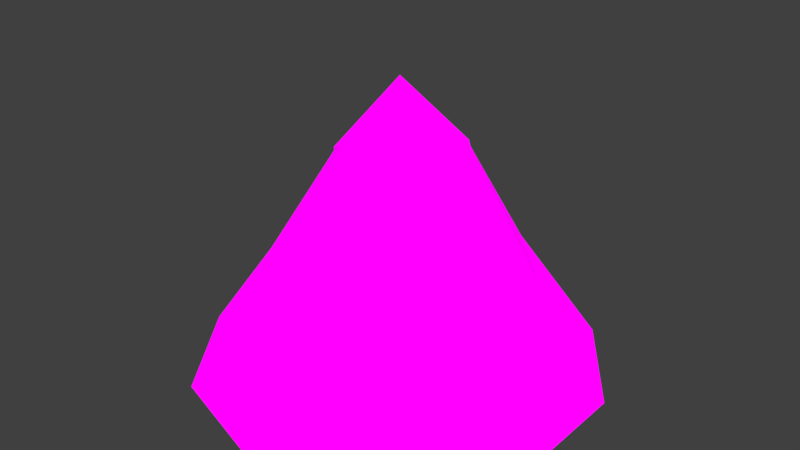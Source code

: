 # Source: Mountain_Gray_Snow_2_.blend  (saved by Blender 2.79.0; exported with 4.5.12 LTS)
import bpy
from mathutils import Matrix  # noqa: F401  (used for matrix-valued properties, if any)

bpy.ops.wm.read_factory_settings(use_empty=True)
scene = bpy.context.scene
scene.name = 'Scene'

# ---- collections
col_collection_1 = bpy.data.collections.new('Collection 1'); scene.collection.children.link(col_collection_1)

# ---- images (referenced by path relative to the original .blend; pixels are not part of the script)
import os
ASSET_DIR = os.environ.get("B2B_ASSET_DIR", "")  # directory of the original .blend (textures are referenced by path, not embedded)
HERE = os.path.dirname(os.path.abspath(__file__))  # packed textures are extracted next to this script under _unpacked/

def load_image(name, relpath, width, height, colorspace="sRGB"):
    """Load a texture the original file referenced (path relative to the .blend, or extracted next to this script)."""
    p = next((c for c in (os.path.join(HERE, relpath), os.path.join(ASSET_DIR, relpath)) if relpath and os.path.exists(c)), "")
    if p:
        img = bpy.data.images.load(p, check_existing=True)
        img.name = name
    else:  # same state as the original file: an image datablock whose file is absent (Cycles renders it pink)
        img = bpy.data.images.new(name, width, height)
        img.source = "FILE"
        img.filepath = "//" + (relpath or name)
    img.colorspace_settings.name = colorspace
    return img
img_colors_png = load_image('colors.png', 'Textures/colors.png', 1024, 1024, 'sRGB')

# ---- materials (node trees are filled in below, after node groups)
mat_mountain_001 = bpy.data.materials.new('Mountain.001')
mat_mountain_001.alpha_threshold = 0.0
mat_mountain_001.roughness = 0.5

# ---- material node trees
mat_mountain_001.use_nodes = True; mat_mountain_001.node_tree.nodes.clear()
_N = mat_mountain_001.node_tree.nodes; _L = mat_mountain_001.node_tree.links
n0 = _N.new('ShaderNodeOutputMaterial'); n0.name = 'Material Output'; n0.location = (300, 300)
n1 = _N.new('ShaderNodeBsdfDiffuse'); n1.name = 'Diffuse BSDF'; n1.location = (10, 300)
n1.inputs[1].default_value = 1.0
n2 = _N.new('ShaderNodeTexImage'); n2.name = 'Image Texture'; n2.location = (-174, 298)
n2.width = 140
n2.image = img_colors_png
_L.new(n1.outputs[0], n0.inputs[0])
_L.new(n2.outputs[0], n1.inputs[0])
n0.is_active_output = True

# ---- world
world_world = bpy.data.worlds.new('World'); scene.world = world_world
world_world.color = (0.05088, 0.05088, 0.05088)
world_world.use_sun_shadow = False
world_world.sun_shadow_jitter_overblur = 0.0
world_world.cycles.sampling_method = 'MANUAL'

# ---- meshes
me_cone_004 = bpy.data.meshes.new('Cone.004')
me_cone_004.from_pydata([(-3.166e-08, 1.0, 1.192e-07), (0.5878, 0.809, 1.192e-07), (0.9511, 0.309, 1.192e-07), (0.9511, -0.309, 1.192e-07), (0.5878, -0.809, 1.192e-07), (-1.191e-07, -1.0, 1.192e-07), (-0.5878, -0.809, 1.192e-07), (-0.9511, -0.309, 1.192e-07), (-0.9511, 0.309, 1.192e-07), (-0.5878, 0.809, 1.192e-07), (-2.982e-07, 0.2517, 1.506), (-0.161, -0.2213, 1.446), (-0.2675, 0.08742, 1.517), (0.3531, 0.1149, 1.264), (0.1855, 0.2582, 1.415), (-0.0009895, -0.3459, 1.325), (0.3063, -0.09863, 1.393), (-0.3052, -0.09863, 1.35), (-0.1871, 0.2582, 1.359), (0.2109, -0.289, 1.256), (-4.834e-05, -0.000338, 1.872), (-6.853e-06, 0.2436, 1.525), (-0.1544, -0.2123, 1.474), (-0.2551, 0.08324, 1.547), (0.3448, 0.1122, 1.285), (0.1855, 0.2579, 1.439), (-0.00101, -0.3398, 1.343), (0.3063, -0.09897, 1.416), (-0.3053, -0.09897, 1.373), (-0.1871, 0.2579, 1.382), (0.2083, -0.2854, 1.268), (-0.07669, 0.5905, 0.75), (-0.291, -0.5338, 0.7214), (-0.6003, 0.1118, 0.7555), (0.5903, 0.2791, 0.6348), (0.3001, 0.5506, 0.7068), (0.0817, -0.6372, 0.6641), (0.619, -0.1168, 0.6962), (-0.569, -0.2705, 0.6757), (-0.4316, 0.456, 0.6799), (0.4445, -0.4712, 0.6311)], [], [(0, 31, 35, 1), (1, 35, 34, 2), (2, 34, 37, 3), (3, 37, 40, 4), (4, 40, 36, 5), (5, 36, 32, 6), (6, 32, 38, 7), (7, 38, 33, 8), (8, 33, 39, 9), (9, 39, 31, 0), (0, 1, 2, 3, 4, 5, 6, 7, 8, 9), (21, 29, 20), (13, 14, 25, 24), (16, 13, 24, 27), (19, 16, 27, 30), (15, 19, 30, 26), (11, 15, 26, 22), (17, 11, 22, 28), (12, 17, 28, 23), (18, 12, 23, 29), (10, 18, 29, 21), (14, 10, 21, 25), (28, 22, 20), (30, 27, 20), (25, 21, 20), (23, 28, 20), (26, 30, 20), (24, 25, 20), (29, 23, 20), (22, 26, 20), (27, 24, 20), (40, 37, 16, 19), (35, 31, 10, 14), (33, 38, 17, 12), (36, 40, 19, 15), (34, 35, 14, 13), (39, 33, 12, 18), (32, 36, 15, 11), (37, 34, 13, 16), (31, 39, 18, 10), (38, 32, 11, 17)])
_uv = me_cone_004.uv_layers.new(name='UVMap')
_uv.uv.foreach_set('vector', [0.05091, 0.6518, 0.05664, 0.6531, 0.05413, 0.6563, 0.05042, 0.6524, 0.05042, 0.6524, 0.05413, 0.6563, 0.04991, 0.6571, 0.04967, 0.6525, 0.04967, 0.6525, 0.04991, 0.6571, 0.04582, 0.6568, 0.04896, 0.6521, 0.04896, 0.6521, 0.04582, 0.6568, 0.04425, 0.6527, 0.04862, 0.6514, 0.04862, 0.6514, 0.04425, 0.6527, 0.04418, 0.6488, 0.04878, 0.6506, 0.04878, 0.6506, 0.04418, 0.6488, 0.04614, 0.6454, 0.04934, 0.6501, 0.04934, 0.6501, 0.04614, 0.6454, 0.0502, 0.6452, 0.05006, 0.65, 0.05006, 0.65, 0.0502, 0.6452, 0.05408, 0.6455, 0.05068, 0.6503, 0.05068, 0.6503, 0.05408, 0.6455, 0.05558, 0.6495, 0.05093, 0.651, 0.05093, 0.651, 0.05558, 0.6495, 0.05664, 0.6531, 0.05091, 0.6518, 0.05091, 0.6518, 0.05042, 0.6524, 0.04967, 0.6525, 0.04896, 0.6521, 0.04862, 0.6514, 0.04878, 0.6506, 0.04934, 0.6501, 0.05006, 0.65, 0.05068, 0.6503, 0.05093, 0.651, 0.1341, 0.8677, 0.1232, 0.8676, 0.1374, 0.857, 0.1584, 0.8715, 0.1426, 0.8725, 0.1422, 0.8713, 0.1571, 0.8706, 0.1549, 0.8568, 0.1584, 0.8715, 0.1571, 0.8706, 0.1537, 0.8568, 0.1584, 0.8418, 0.1549, 0.8568, 0.1537, 0.8568, 0.1577, 0.8422, 0.1448, 0.8362, 0.1584, 0.8418, 0.1577, 0.8422, 0.1444, 0.8373, 0.1335, 0.8426, 0.1448, 0.8362, 0.1444, 0.8373, 0.1339, 0.8441, 0.1223, 0.8444, 0.1335, 0.8426, 0.1339, 0.8441, 0.1234, 0.8453, 0.1252, 0.8567, 0.1223, 0.8444, 0.1234, 0.8453, 0.1266, 0.8567, 0.1221, 0.8685, 0.1252, 0.8567, 0.1266, 0.8567, 0.1232, 0.8676, 0.1338, 0.8685, 0.1221, 0.8685, 0.1232, 0.8676, 0.1341, 0.8677, 0.1426, 0.8725, 0.1338, 0.8685, 0.1341, 0.8677, 0.1422, 0.8713, 0.1234, 0.8453, 0.1339, 0.8441, 0.1374, 0.857, 0.1577, 0.8422, 0.1537, 0.8568, 0.1374, 0.857, 0.1422, 0.8713, 0.1341, 0.8677, 0.1374, 0.857, 0.1266, 0.8567, 0.1234, 0.8453, 0.1374, 0.857, 0.1444, 0.8373, 0.1577, 0.8422, 0.1374, 0.857, 0.1571, 0.8706, 0.1422, 0.8713, 0.1374, 0.857, 0.1232, 0.8676, 0.1266, 0.8567, 0.1374, 0.857, 0.1339, 0.8441, 0.1444, 0.8373, 0.1374, 0.857, 0.1537, 0.8568, 0.1571, 0.8706, 0.1374, 0.857, 0.04425, 0.6527, 0.04582, 0.6568, 0.0689, 0.6284, 0.07541, 0.6481, 0.05413, 0.6563, 0.05664, 0.6531, 0.0141, 0.6415, 0.02552, 0.6287, 0.05408, 0.6455, 0.0502, 0.6452, 0.04601, 0.6796, 0.02618, 0.679, 0.04418, 0.6488, 0.04425, 0.6527, 0.07541, 0.6481, 0.0712, 0.665, 0.04991, 0.6571, 0.05413, 0.6563, 0.02552, 0.6287, 0.04916, 0.6252, 0.05558, 0.6495, 0.05408, 0.6455, 0.02618, 0.679, 0.02126, 0.6585, 0.04614, 0.6454, 0.04418, 0.6488, 0.0712, 0.665, 0.062, 0.6796, 0.04582, 0.6568, 0.04991, 0.6571, 0.04916, 0.6252, 0.0689, 0.6284, 0.05664, 0.6531, 0.05558, 0.6495, 0.02126, 0.6585, 0.0141, 0.6415, 0.0502, 0.6452, 0.04614, 0.6454, 0.062, 0.6796, 0.04601, 0.6796])
me_cone_004.materials.append(mat_mountain_001)
me_cone_004.use_remesh_preserve_volume = False
me_cone_004.use_remesh_preserve_attributes = False
me_cone_004.use_mirror_vertex_groups = False
me_cone_004.update()

# ---- objects
ob_mountain = bpy.data.objects.new('Mountain', me_cone_004)

# ---- transforms, parenting, visibility, modifiers, constraints
ob_mountain.location = (-0.08999, 0.1727, 0.03444)
ob_mountain.scale = (3.817, 3.817, 2.928)
ob_mountain.lineart.crease_threshold = 0.0

# ---- collection membership
col_collection_1.objects.link(ob_mountain)

# ---- scene / render settings (as saved in the file)
scene.frame_start = 1; scene.frame_end = 250; scene.frame_set(1)
scene.render.engine = 'CYCLES'
scene.render.resolution_percentage = 50
scene.render.dither_intensity = 0.0
scene.cycles.use_denoising = False
scene.cycles.samples = 128
scene.cycles.sampling_pattern = 'TABULATED_SOBOL'
scene.cycles.use_adaptive_sampling = False
scene.cycles.use_light_tree = False
scene.cycles.blur_glossy = 0.0
scene.cycles.sample_clamp_indirect = 0.0
scene.view_settings.view_transform = 'Standard'
bpy.context.view_layer.update()

# ---- added for rendering (the .blend has no active camera and no usable light): camera, sun
cam_auto = bpy.data.cameras.new('AutoCamera')
cam_auto.lens = 50.0
cam_auto.sensor_width = 36.0
cam_auto.clip_end = 1000.0
ob_auto_camera = bpy.data.objects.new('AutoCamera', cam_auto)
scene.collection.objects.link(ob_auto_camera)
ob_auto_camera.location = (10.8977, -13.0125, 11.5649)
ob_auto_camera.rotation_euler = (1.09748, -7.21219e-08, 0.694738)
scene.camera = ob_auto_camera
light_auto_sun = bpy.data.lights.new('AutoSun', 'SUN')
light_auto_sun.energy = 3.0
light_auto_sun.angle = 0.0523599
ob_auto_sun = bpy.data.objects.new('AutoSun', light_auto_sun)
scene.collection.objects.link(ob_auto_sun)
ob_auto_sun.rotation_euler = (0.872665, 0.174533, 0.523599)
bpy.context.view_layer.update()
